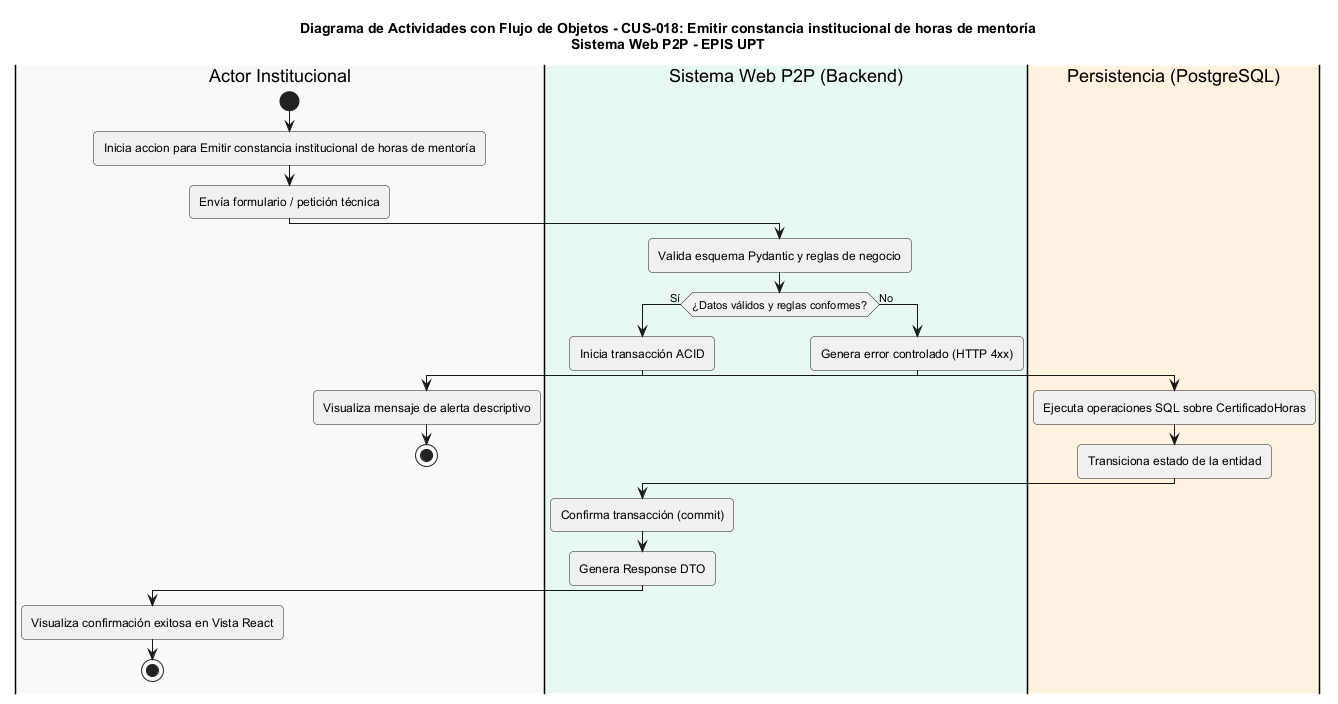

The diagram above was rendered by PlantUML. Its source (embedded in the PNG):
@startuml
title Diagrama de Actividades con Flujo de Objetos - CUS-018: Emitir constancia institucional de horas de mentoría\nSistema Web P2P - EPIS UPT

skinparam shadowing false
skinparam roundcorner 8
skinparam defaultFontName Arial
skinparam fontSize 11

|#F8F9FA|Actor Institucional|
|#E8F8F5|Sistema Web P2P (Backend)|
|#FFF2DF|Persistencia (PostgreSQL)|

|Actor Institucional|
start
:Inicia accion para Emitir constancia institucional de horas de mentoría;
:Envía formulario / petición técnica;

|Sistema Web P2P (Backend)|
:Valida esquema Pydantic y reglas de negocio;
if (¿Datos válidos y reglas conformes?) then (Sí)
  :Inicia transacción ACID;
  |Persistencia (PostgreSQL)|
  :Ejecuta operaciones SQL sobre CertificadoHoras;
  :Transiciona estado de la entidad;
  |Sistema Web P2P (Backend)|
  :Confirma transacción (commit);
  :Genera Response DTO;
  |Actor Institucional|
  :Visualiza confirmación exitosa en Vista React;
  stop
else (No)
  |Sistema Web P2P (Backend)|
  :Genera error controlado (HTTP 4xx);
  |Actor Institucional|
  :Visualiza mensaje de alerta descriptivo;
  stop
endif
@enduml